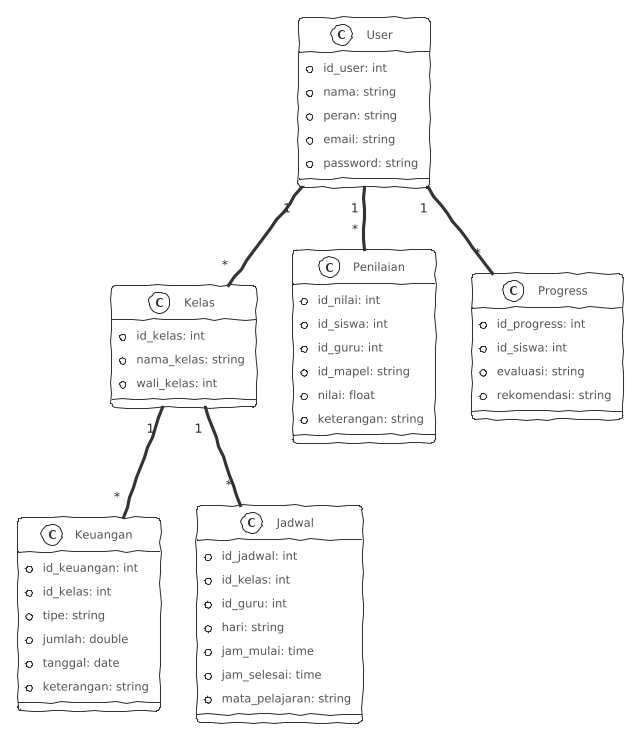

The diagram above was rendered by PlantUML. Its source (embedded in the PNG):
@startuml
!theme sketchy-outline
class User {
  +id_user: int
  +nama: string
  +peran: string
  +email: string
  +password: string
}

class Kelas {
  +id_kelas: int
  +nama_kelas: string
  +wali_kelas: int
}

class Keuangan {
  +id_keuangan: int
  +id_kelas: int
  +tipe: string
  +jumlah: double
  +tanggal: date
  +keterangan: string
}

class Jadwal {
  +id_jadwal: int
  +id_kelas: int
  +id_guru: int
  +hari: string
  +jam_mulai: time
  +jam_selesai: time
  +mata_pelajaran: string
}

class Penilaian {
  +id_nilai: int
  +id_siswa: int
  +id_guru: int
  +id_mapel: string
  +nilai: float
  +keterangan: string
}

class Progress {
  +id_progress: int
  +id_siswa: int
  +evaluasi: string
  +rekomendasi: string
}

User "1" -- "*" Kelas
Kelas "1" -- "*" Keuangan
Kelas "1" -- "*" Jadwal
User "1" -- "*" Penilaian
User "1" -- "*" Progress
@enduml